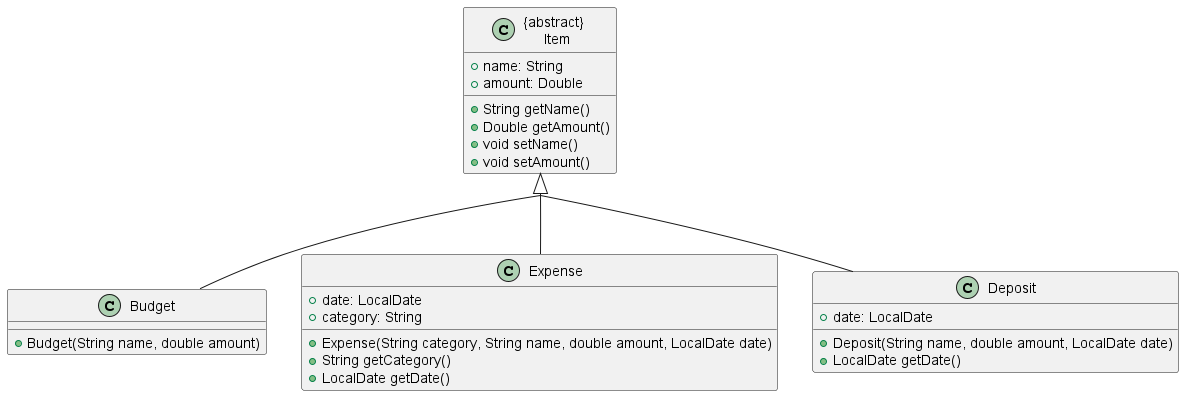

The diagram above was rendered by PlantUML. Its source (embedded in the PNG):
@startuml

class "{abstract} \n Item" {
    +name: String
    +amount: Double
    +String getName()
    +Double getAmount()
    +void setName()
    +void setAmount()
}

class Budget {
    +Budget(String name, double amount)
}

class Expense {
    +date: LocalDate
    +category: String
    +Expense(String category, String name, double amount, LocalDate date)
    +String getCategory()
    +LocalDate getDate()
}

class Deposit {
    +date: LocalDate
    +Deposit(String name, double amount, LocalDate date)
    +LocalDate getDate()
}

skinparam groupInheritance 2
"{abstract} \n Item" <|-down- Budget
"{abstract} \n Item" <|-down- Expense
"{abstract} \n Item" <|-down- Deposit
@enduml